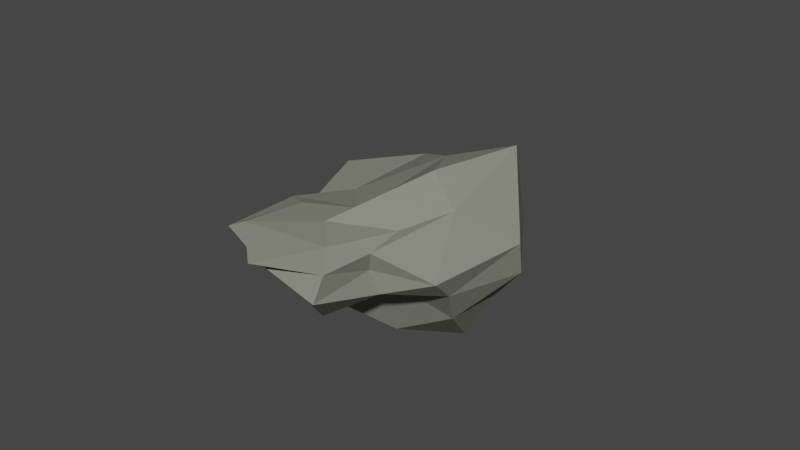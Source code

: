 # Source: Rock_Variation_4.blend  (saved by Blender 2.82.7; exported with 4.5.12 LTS)
import bpy
from mathutils import Matrix  # noqa: F401  (used for matrix-valued properties, if any)

bpy.ops.wm.read_factory_settings(use_empty=True)
scene = bpy.context.scene
scene.name = 'Scene'

# ---- collections
col_collection = bpy.data.collections.new('Collection'); scene.collection.children.link(col_collection)

# ---- materials (node trees are filled in below, after node groups)
mat_stone_018 = bpy.data.materials.new('Stone.018')
mat_stone_018.alpha_threshold = 0.0
mat_stone_018.use_transparent_shadow = False
mat_stone_018.diffuse_color = (0.2307, 0.2346, 0.1912, 1.0)
mat_stone_018.roughness = 0.5
mat_stone_018.specular_intensity = 0.0

# ---- material node trees

# ---- world
world_world = bpy.data.worlds.new('World'); scene.world = world_world
world_world.use_nodes = True; world_world.node_tree.nodes.clear()
_N = world_world.node_tree.nodes; _L = world_world.node_tree.links
n0 = _N.new('ShaderNodeOutputWorld'); n0.name = 'World Output'; n0.location = (300, 300)
n1 = _N.new('ShaderNodeBackground'); n1.name = 'Background'; n1.location = (10, 300)
n1.inputs[0].default_value = (0.05088, 0.05088, 0.05088, 1.0)
_L.new(n1.outputs[0], n0.inputs[0])
n0.is_active_output = True
world_world.color = (0.05088, 0.05088, 0.05088)
world_world.use_sun_shadow = False
world_world.sun_shadow_jitter_overblur = 0.0

# ---- meshes
me_cube_279 = bpy.data.meshes.new('Cube.279')
me_cube_279.from_pydata([(-0.1224, -0.4172, 2.461), (-0.3153, -0.8188, 2.33), (-0.6575, -0.1612, 3.308), (-0.4498, 0.08403, 2.41), (-0.7335, -0.6138, 1.384), (-0.4602, -1.015, 1.532), (-0.3646, -0.5105, 3.073), (-0.775, 0.2063, 3.34), (-0.6935, -0.05399, 1.43), (0.9359, 1.419, 2.326), (0.105, 0.5894, 2.409), (0.5987, 1.189, 3.438), (1.537, 1.371, 2.17), (1.214, 1.042, 1.318), (0.3918, 0.5286, 1.562), (-0.1121, 0.9376, 3.343), (0.9945, 1.15, 3.112), (2.055, 1.413, 1.155), (1.975, -0.7435, 1.978), (1.656, 0.07923, 1.865), (1.215, -0.4525, 2.984), (2.217, -1.34, 2.107), (2.153, -0.4, 0.5231), (2.319, 0.1966, 0.7586), (0.9139, 0.09418, 2.847), (1.493, -1.061, 2.995), (2.038, -0.8858, 0.9296), (0.6766, -2.117, 1.996), (1.422, -1.974, 1.911), (0.3761, -1.318, 2.921), (-0.005945, -1.879, 2.128), (1.067, -2.202, 1.262), (2.082, -1.82, 1.751), (0.9251, -1.406, 2.895), (-0.1596, -1.29, 2.931), (0.3322, -1.989, 1.449), (1.516, -0.8262, -0.1494), (1.476, -0.1056, -0.0009776), (2.301, -0.7496, -0.2228), (1.449, -1.435, 0.09649), (0.462, -0.8051, 0.04543), (0.5131, -0.1696, 0.1712), (2.232, -0.1057, 0.087), (2.081, -1.239, 0.1354), (0.6333, -1.154, 0.5198), (-0.3345, 0.4891, 4.999), (-0.04098, 1.039, 5.091), (-0.3757, 0.1207, 4.522), (-0.1919, -0.1065, 4.378), (0.1241, 0.4473, 4.45), (0.2942, 0.9171, 4.606), (-0.3124, 0.4564, 4.666), (-0.3138, -0.2156, 4.234), (0.1037, -0.1013, 4.041), (-0.1211, -0.3179, 0.8523), (-0.5703, -0.7521, 0.3526), (-0.1951, -1.113, 0.7112), (-0.1746, -1.413, 1.546), (-0.2194, -1.243, 2.307), (-0.2424, -0.9133, 2.956), (-0.2895, -0.2365, 3.768), (-0.7121, -0.07139, 4.131), (-0.754, 0.2834, 4.12), (-0.4774, 0.3882, 3.258), (-0.486, 0.4462, 2.365), (-0.3365, 0.3996, 1.517), (2.19, 0.74, 0.4078), (1.412, 0.6995, 0.3895), (0.5818, 0.3643, 0.7031), (-0.2637, 0.8648, 4.25), (0.2382, 1.241, 4.503), (0.6187, 1.107, 4.039), (0.8357, 0.5723, 2.827), (1.408, 0.7571, 1.925), (2.286, 0.7487, 1.124), (2.078, -0.9316, 0.4805), (2.259, -0.618, 0.1854), (2.625, 0.006914, 0.1797), (0.7095, 0.5987, 3.667), (0.5409, 0.2298, 3.643), (0.4547, -0.2753, 3.418), (1.448, -1.489, 2.898), (2.156, -1.875, 2.005), (2.216, -1.461, 1.455), (0.6182, -1.55, 0.8492), (1.335, -1.644, 0.7085), (1.87, -1.188, 1.133), (0.299, -0.6022, 3.39), (0.1253, -0.5486, 3.621), (0.0257, -0.4999, 3.577), (0.03301, -1.441, 0.9856), (-0.0644, -0.433, 3.35), (0.04537, 0.08782, 1.094), (-0.4858, 0.4053, 3.873), (2.103, -1.014, 1.305), (0.5429, -0.733, 3.209), (2.3, 0.4166, 0.6144), (0.8235, 0.7556, 3.492)], [], [(0, 4, 5, 1), (1, 5, 57, 58), (4, 55, 56, 5), (5, 56, 90, 57), (0, 1, 6, 2), (2, 6, 60, 61), (1, 58, 59, 6), (6, 59, 91, 60), (0, 2, 7, 3), (3, 7, 63, 64), (2, 61, 62, 7), (7, 62, 93, 63), (0, 3, 8, 4), (4, 8, 54, 55), (3, 64, 65, 8), (8, 65, 92, 54), (9, 13, 14, 10), (10, 14, 65, 64), (13, 67, 68, 14), (14, 68, 92, 65), (9, 10, 15, 11), (11, 15, 69, 70), (10, 64, 63, 15), (15, 63, 93, 69), (9, 11, 16, 12), (12, 16, 72, 73), (11, 70, 71, 16), (16, 71, 97, 72), (9, 12, 17, 13), (13, 17, 66, 67), (12, 73, 74, 17), (17, 74, 96, 66), (18, 22, 23, 19), (19, 23, 74, 73), (22, 76, 77, 23), (23, 77, 96, 74), (18, 19, 24, 20), (20, 24, 78, 79), (19, 73, 72, 24), (24, 72, 97, 78), (18, 20, 25, 21), (21, 25, 81, 82), (20, 79, 80, 25), (25, 80, 95, 81), (18, 21, 26, 22), (22, 26, 75, 76), (21, 82, 83, 26), (26, 83, 94, 75), (27, 31, 32, 28), (28, 32, 83, 82), (31, 85, 86, 32), (32, 86, 94, 83), (27, 28, 33, 29), (29, 33, 87, 88), (28, 82, 81, 33), (33, 81, 95, 87), (27, 29, 34, 30), (30, 34, 59, 58), (29, 88, 89, 34), (34, 89, 91, 59), (27, 30, 35, 31), (31, 35, 84, 85), (30, 58, 57, 35), (35, 57, 90, 84), (36, 40, 41, 37), (37, 41, 68, 67), (40, 55, 54, 41), (41, 54, 92, 68), (36, 37, 42, 38), (38, 42, 77, 76), (37, 67, 66, 42), (42, 66, 96, 77), (36, 38, 43, 39), (39, 43, 86, 85), (38, 76, 75, 43), (43, 75, 94, 86), (36, 39, 44, 40), (40, 44, 56, 55), (39, 85, 84, 44), (44, 84, 90, 56), (45, 49, 50, 46), (46, 50, 71, 70), (49, 79, 78, 50), (50, 78, 97, 71), (45, 46, 51, 47), (47, 51, 62, 61), (46, 70, 69, 51), (51, 69, 93, 62), (45, 47, 52, 48), (48, 52, 89, 88), (47, 61, 60, 52), (52, 60, 91, 89), (45, 48, 53, 49), (49, 53, 80, 79), (48, 88, 87, 53), (53, 87, 95, 80)])
_uv = me_cube_279.uv_layers.new(name='UVMap')
_uv.uv.foreach_set('vector', [0.01228, 0.8537, 0.1185, 0.8095, 0.1296, 0.8442, 0.05846, 0.8812, 0.05846, 0.8812, 0.1296, 0.8442, 0.1582, 0.8713, 0.0932, 0.9161, 0.1185, 0.8095, 0.167, 0.7903, 0.1791, 0.815, 0.1296, 0.8442, 0.1296, 0.8442, 0.1791, 0.815, 0.1925, 0.8414, 0.1582, 0.8713, 0.04036, 0.3663, 0.01394, 0.3092, 0.1093, 0.3192, 0.1494, 0.3407, 0.1494, 0.3407, 0.1093, 0.3192, 0.1655, 0.3082, 0.1901, 0.3217, 0.01394, 0.3092, 0.0001001, 0.254, 0.08333, 0.2789, 0.1093, 0.3192, 0.1093, 0.3192, 0.08333, 0.2789, 0.1374, 0.2956, 0.1655, 0.3082, 0.04036, 0.3663, 0.1494, 0.3407, 0.1682, 0.3575, 0.09883, 0.4194, 0.09883, 0.4194, 0.1682, 0.3575, 0.1796, 0.38, 0.1262, 0.4519, 0.1494, 0.3407, 0.1901, 0.3217, 0.1986, 0.3337, 0.1682, 0.3575, 0.1682, 0.3575, 0.1986, 0.3337, 0.2019, 0.3499, 0.1796, 0.38, 0.01228, 0.8537, 0.003349, 0.7834, 0.09581, 0.7771, 0.1185, 0.8095, 0.1185, 0.8095, 0.09581, 0.7771, 0.148, 0.761, 0.167, 0.7903, 0.003349, 0.7834, 0.0001001, 0.7422, 0.08399, 0.7362, 0.09581, 0.7771, 0.09581, 0.7771, 0.08399, 0.7362, 0.1331, 0.732, 0.148, 0.761, 0.09026, 0.5423, 0.1725, 0.6225, 0.112, 0.6762, 0.01539, 0.6626, 0.01539, 0.6626, 0.112, 0.6762, 0.08399, 0.7362, 0.0001001, 0.7422, 0.1725, 0.6225, 0.2162, 0.6708, 0.1696, 0.702, 0.112, 0.6762, 0.112, 0.6762, 0.1696, 0.702, 0.1331, 0.732, 0.08399, 0.7362, 0.3539, 0.4959, 0.1988, 0.4959, 0.2252, 0.3912, 0.2791, 0.3938, 0.2791, 0.3938, 0.2252, 0.3912, 0.2288, 0.3428, 0.258, 0.332, 0.1988, 0.4959, 0.1262, 0.4519, 0.1796, 0.38, 0.2252, 0.3912, 0.2252, 0.3912, 0.1796, 0.38, 0.2019, 0.3499, 0.2288, 0.3428, 0.3539, 0.4959, 0.2791, 0.3938, 0.3391, 0.3671, 0.4507, 0.4282, 0.4507, 0.4282, 0.3391, 0.3671, 0.3834, 0.3132, 0.5059, 0.321, 0.2791, 0.3938, 0.258, 0.332, 0.2862, 0.324, 0.3391, 0.3671, 0.3391, 0.3671, 0.2862, 0.324, 0.3183, 0.308, 0.3834, 0.3132, 0.09026, 0.5423, 0.1903, 0.4961, 0.235, 0.5967, 0.1725, 0.6225, 0.1725, 0.6225, 0.235, 0.5967, 0.2573, 0.6533, 0.2162, 0.6708, 0.1903, 0.4961, 0.3111, 0.4961, 0.3007, 0.6013, 0.235, 0.5967, 0.235, 0.5967, 0.3007, 0.6013, 0.2914, 0.6483, 0.2573, 0.6533, 0.4735, 0.6481, 0.3667, 0.6836, 0.3484, 0.64, 0.4167, 0.5502, 0.4167, 0.5502, 0.3484, 0.64, 0.3007, 0.6013, 0.3111, 0.4961, 0.3667, 0.6836, 0.3249, 0.7081, 0.3152, 0.6773, 0.3484, 0.64, 0.3484, 0.64, 0.3152, 0.6773, 0.2914, 0.6483, 0.3007, 0.6013, 0.4722, 0.124, 0.5154, 0.2128, 0.3867, 0.255, 0.3609, 0.2038, 0.3609, 0.2038, 0.3867, 0.255, 0.3031, 0.2822, 0.2866, 0.2554, 0.5154, 0.2128, 0.5059, 0.321, 0.3834, 0.3132, 0.3867, 0.255, 0.3867, 0.255, 0.3834, 0.3132, 0.3183, 0.308, 0.3031, 0.2822, 0.4722, 0.124, 0.3609, 0.2038, 0.3248, 0.1545, 0.4076, 0.06468, 0.4076, 0.06468, 0.3248, 0.1545, 0.2739, 0.1173, 0.3191, 0.008741, 0.3609, 0.2038, 0.2866, 0.2554, 0.2705, 0.2269, 0.3248, 0.1545, 0.3248, 0.1545, 0.2705, 0.2269, 0.2502, 0.1914, 0.2739, 0.1173, 0.4735, 0.6481, 0.487, 0.7468, 0.3847, 0.7307, 0.3667, 0.6836, 0.3667, 0.6836, 0.3847, 0.7307, 0.3321, 0.7374, 0.3249, 0.7081, 0.487, 0.7468, 0.4845, 0.8593, 0.3777, 0.7885, 0.3847, 0.7307, 0.3847, 0.7307, 0.3777, 0.7885, 0.334, 0.7739, 0.3321, 0.7374, 0.287, 0.9999, 0.2849, 0.8824, 0.3377, 0.8258, 0.4022, 0.9461, 0.4022, 0.9461, 0.3377, 0.8258, 0.3777, 0.7885, 0.4845, 0.8593, 0.2849, 0.8824, 0.2799, 0.8122, 0.3198, 0.7875, 0.3377, 0.8258, 0.3377, 0.8258, 0.3198, 0.7875, 0.334, 0.7739, 0.3777, 0.7885, 0.07989, 0.0388, 0.2008, 0.0001001, 0.1981, 0.129, 0.1363, 0.1674, 0.1363, 0.1674, 0.1981, 0.129, 0.2141, 0.2145, 0.1807, 0.243, 0.2008, 0.0001001, 0.3191, 0.008741, 0.2739, 0.1173, 0.1981, 0.129, 0.1981, 0.129, 0.2739, 0.1173, 0.2502, 0.1914, 0.2141, 0.2145, 0.07989, 0.0388, 0.1363, 0.1674, 0.09551, 0.2121, 0.01652, 0.1329, 0.01652, 0.1329, 0.09551, 0.2121, 0.08333, 0.2789, 0.0001001, 0.254, 0.1363, 0.1674, 0.1807, 0.243, 0.1546, 0.2747, 0.09551, 0.2121, 0.09551, 0.2121, 0.1546, 0.2747, 0.1374, 0.2956, 0.08333, 0.2789, 0.287, 0.9999, 0.181, 0.9795, 0.2203, 0.8924, 0.2849, 0.8824, 0.2849, 0.8824, 0.2203, 0.8924, 0.2328, 0.832, 0.2799, 0.8122, 0.181, 0.9795, 0.0932, 0.9161, 0.1582, 0.8713, 0.2203, 0.8924, 0.2203, 0.8924, 0.1582, 0.8713, 0.1925, 0.8414, 0.2328, 0.832, 0.2573, 0.746, 0.2082, 0.7705, 0.1951, 0.7391, 0.2392, 0.7141, 0.2392, 0.7141, 0.1951, 0.7391, 0.1696, 0.702, 0.2162, 0.6708, 0.2082, 0.7705, 0.167, 0.7903, 0.148, 0.761, 0.1951, 0.7391, 0.1951, 0.7391, 0.148, 0.761, 0.1331, 0.732, 0.1696, 0.702, 0.2573, 0.746, 0.2392, 0.7141, 0.2805, 0.6953, 0.2942, 0.7248, 0.2942, 0.7248, 0.2805, 0.6953, 0.3152, 0.6773, 0.3249, 0.7081, 0.2392, 0.7141, 0.2162, 0.6708, 0.2573, 0.6533, 0.2805, 0.6953, 0.2805, 0.6953, 0.2573, 0.6533, 0.2914, 0.6483, 0.3152, 0.6773, 0.2573, 0.746, 0.2942, 0.7248, 0.2985, 0.7488, 0.2726, 0.7753, 0.2726, 0.7753, 0.2985, 0.7488, 0.3198, 0.7875, 0.2799, 0.8122, 0.2942, 0.7248, 0.3249, 0.7081, 0.3321, 0.7374, 0.2985, 0.7488, 0.2985, 0.7488, 0.3321, 0.7374, 0.334, 0.7739, 0.3198, 0.7875, 0.2573, 0.746, 0.2726, 0.7753, 0.2254, 0.8006, 0.2082, 0.7705, 0.2082, 0.7705, 0.2254, 0.8006, 0.1791, 0.815, 0.167, 0.7903, 0.2726, 0.7753, 0.2799, 0.8122, 0.2328, 0.832, 0.2254, 0.8006, 0.2254, 0.8006, 0.2328, 0.832, 0.1925, 0.8414, 0.1791, 0.815, 0.2363, 0.2928, 0.2561, 0.2781, 0.2682, 0.2993, 0.2467, 0.3086, 0.2467, 0.3086, 0.2682, 0.2993, 0.2862, 0.324, 0.258, 0.332, 0.2561, 0.2781, 0.2866, 0.2554, 0.3031, 0.2822, 0.2682, 0.2993, 0.2682, 0.2993, 0.3031, 0.2822, 0.3183, 0.308, 0.2862, 0.324, 0.2363, 0.2928, 0.2467, 0.3086, 0.2221, 0.3207, 0.2112, 0.3071, 0.2112, 0.3071, 0.2221, 0.3207, 0.1986, 0.3337, 0.1901, 0.3217, 0.2467, 0.3086, 0.258, 0.332, 0.2288, 0.3428, 0.2221, 0.3207, 0.2221, 0.3207, 0.2288, 0.3428, 0.2019, 0.3499, 0.1986, 0.3337, 0.2363, 0.2928, 0.2112, 0.3071, 0.1988, 0.293, 0.2227, 0.2756, 0.2227, 0.2756, 0.1988, 0.293, 0.1546, 0.2747, 0.1807, 0.243, 0.2112, 0.3071, 0.1901, 0.3217, 0.1655, 0.3082, 0.1988, 0.293, 0.1988, 0.293, 0.1655, 0.3082, 0.1374, 0.2956, 0.1546, 0.2747, 0.2363, 0.2928, 0.2227, 0.2756, 0.2427, 0.2571, 0.2561, 0.2781, 0.2561, 0.2781, 0.2427, 0.2571, 0.2705, 0.2269, 0.2866, 0.2554, 0.2227, 0.2756, 0.1807, 0.243, 0.2141, 0.2145, 0.2427, 0.2571, 0.2427, 0.2571, 0.2141, 0.2145, 0.2502, 0.1914, 0.2705, 0.2269])
me_cube_279.materials.append(mat_stone_018)
me_cube_279.use_remesh_preserve_volume = False
me_cube_279.use_remesh_preserve_attributes = False
me_cube_279.use_mirror_vertex_groups = False
me_cube_279.update()

# ---- objects
ob_rock_variation_4 = bpy.data.objects.new('Rock_Variation_4', me_cube_279)

# ---- transforms, parenting, visibility, modifiers, constraints
ob_rock_variation_4.location = (0.0, 0.0, 0.0)
ob_rock_variation_4.rotation_euler = (-0.2572, -0.9187, -4.245)
ob_rock_variation_4.scale = (0.2329, 0.2329, 0.2329)
ob_rock_variation_4.lineart.crease_threshold = 0.0
_m = ob_rock_variation_4.modifiers.new('Decimate', 'DECIMATE')
_m.decimate_type = 'UNSUBDIV'
_m.iterations = 1
_m = ob_rock_variation_4.modifiers.new('Triangulate', 'TRIANGULATE')

# ---- collection membership
col_collection.objects.link(ob_rock_variation_4)

# ---- scene / render settings (as saved in the file)
scene.frame_start = 1; scene.frame_end = 250; scene.frame_set(1)
scene.render.engine = 'BLENDER_EEVEE_NEXT'
scene.cycles.use_denoising = False
scene.cycles.samples = 128
scene.cycles.sampling_pattern = 'TABULATED_SOBOL'
scene.cycles.use_adaptive_sampling = False
scene.cycles.use_light_tree = False
scene.view_settings.view_transform = 'Filmic'
bpy.context.view_layer.update()

# ---- added for rendering (the .blend has no active camera and no usable light): camera, sun
cam_auto = bpy.data.cameras.new('AutoCamera')
cam_auto.lens = 50.0
cam_auto.sensor_width = 36.0
cam_auto.clip_end = 1000.0
ob_auto_camera = bpy.data.objects.new('AutoCamera', cam_auto)
scene.collection.objects.link(ob_auto_camera)
ob_auto_camera.location = (2.29947, -2.97844, 2.24968)
ob_auto_camera.rotation_euler = (1.09748, -7.21219e-08, 0.694738)
scene.camera = ob_auto_camera
light_auto_sun = bpy.data.lights.new('AutoSun', 'SUN')
light_auto_sun.energy = 3.0
light_auto_sun.angle = 0.0523599
ob_auto_sun = bpy.data.objects.new('AutoSun', light_auto_sun)
scene.collection.objects.link(ob_auto_sun)
ob_auto_sun.rotation_euler = (0.872665, 0.174533, 0.523599)
bpy.context.view_layer.update()
